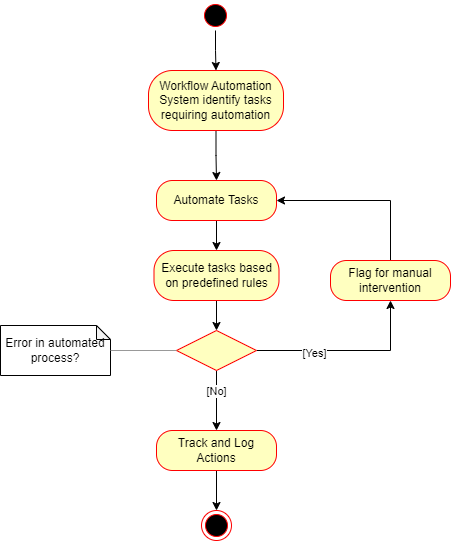

The diagram above was exported from draw.io. Its source (the exported page's mxGraphModel, read from the mxfile embedded in the PNG):
<mxGraphModel dx="1290" dy="557" grid="1" gridSize="10" guides="1" tooltips="1" connect="1" arrows="1" fold="1" page="1" pageScale="1" pageWidth="850" pageHeight="1100" math="0" shadow="0">
  <root>
    <mxCell id="0" />
    <mxCell id="1" parent="0" />
    <mxCell id="M-sBoob2XTK08AfqyI5y-5" value="" style="edgeStyle=orthogonalEdgeStyle;rounded=0;orthogonalLoop=1;jettySize=auto;html=1;" parent="1" source="M-sBoob2XTK08AfqyI5y-1" target="M-sBoob2XTK08AfqyI5y-3" edge="1">
      <mxGeometry relative="1" as="geometry" />
    </mxCell>
    <mxCell id="M-sBoob2XTK08AfqyI5y-1" value="" style="ellipse;html=1;shape=startState;fillColor=#000000;strokeColor=#ff0000;" parent="1" vertex="1">
      <mxGeometry x="410" y="10" width="30" height="30" as="geometry" />
    </mxCell>
    <mxCell id="M-sBoob2XTK08AfqyI5y-8" value="" style="edgeStyle=orthogonalEdgeStyle;rounded=0;orthogonalLoop=1;jettySize=auto;html=1;" parent="1" source="M-sBoob2XTK08AfqyI5y-3" target="M-sBoob2XTK08AfqyI5y-6" edge="1">
      <mxGeometry relative="1" as="geometry" />
    </mxCell>
    <mxCell id="M-sBoob2XTK08AfqyI5y-3" value="Workflow Automation System identify tasks requiring automation" style="rounded=1;whiteSpace=wrap;html=1;arcSize=40;fontColor=#000000;fillColor=#ffffc0;strokeColor=#ff0000;" parent="1" vertex="1">
      <mxGeometry x="358" y="80" width="135" height="60" as="geometry" />
    </mxCell>
    <mxCell id="M-sBoob2XTK08AfqyI5y-11" value="" style="edgeStyle=orthogonalEdgeStyle;rounded=0;orthogonalLoop=1;jettySize=auto;html=1;" parent="1" source="M-sBoob2XTK08AfqyI5y-6" target="M-sBoob2XTK08AfqyI5y-9" edge="1">
      <mxGeometry relative="1" as="geometry" />
    </mxCell>
    <mxCell id="M-sBoob2XTK08AfqyI5y-6" value="Automate Tasks" style="rounded=1;whiteSpace=wrap;html=1;arcSize=40;fontColor=#000000;fillColor=#ffffc0;strokeColor=#ff0000;" parent="1" vertex="1">
      <mxGeometry x="366" y="190" width="120" height="40" as="geometry" />
    </mxCell>
    <mxCell id="M-sBoob2XTK08AfqyI5y-17" value="" style="edgeStyle=orthogonalEdgeStyle;rounded=0;orthogonalLoop=1;jettySize=auto;html=1;" parent="1" source="M-sBoob2XTK08AfqyI5y-9" target="M-sBoob2XTK08AfqyI5y-12" edge="1">
      <mxGeometry relative="1" as="geometry" />
    </mxCell>
    <mxCell id="M-sBoob2XTK08AfqyI5y-9" value="Execute tasks based on predefined rules" style="rounded=1;whiteSpace=wrap;html=1;arcSize=40;fontColor=#000000;fillColor=#ffffc0;strokeColor=#ff0000;" parent="1" vertex="1">
      <mxGeometry x="363.5" y="260" width="125" height="50" as="geometry" />
    </mxCell>
    <mxCell id="M-sBoob2XTK08AfqyI5y-22" style="edgeStyle=orthogonalEdgeStyle;rounded=0;orthogonalLoop=1;jettySize=auto;html=1;exitX=1;exitY=0.5;exitDx=0;exitDy=0;entryX=0.5;entryY=1;entryDx=0;entryDy=0;" parent="1" source="M-sBoob2XTK08AfqyI5y-12" target="M-sBoob2XTK08AfqyI5y-18" edge="1">
      <mxGeometry relative="1" as="geometry" />
    </mxCell>
    <mxCell id="M-sBoob2XTK08AfqyI5y-25" value="[Yes]" style="edgeLabel;html=1;align=center;verticalAlign=middle;resizable=0;points=[];" parent="M-sBoob2XTK08AfqyI5y-22" vertex="1" connectable="0">
      <mxGeometry x="-0.3826" y="-2" relative="1" as="geometry">
        <mxPoint as="offset" />
      </mxGeometry>
    </mxCell>
    <mxCell id="M-sBoob2XTK08AfqyI5y-24" style="edgeStyle=orthogonalEdgeStyle;rounded=0;orthogonalLoop=1;jettySize=auto;html=1;exitX=0.5;exitY=1;exitDx=0;exitDy=0;entryX=0.5;entryY=0;entryDx=0;entryDy=0;" parent="1" source="M-sBoob2XTK08AfqyI5y-12" target="M-sBoob2XTK08AfqyI5y-20" edge="1">
      <mxGeometry relative="1" as="geometry" />
    </mxCell>
    <mxCell id="M-sBoob2XTK08AfqyI5y-29" value="[No]" style="edgeLabel;html=1;align=center;verticalAlign=middle;resizable=0;points=[];" parent="M-sBoob2XTK08AfqyI5y-24" vertex="1" connectable="0">
      <mxGeometry x="0.1467" relative="1" as="geometry">
        <mxPoint x="-1" y="-14" as="offset" />
      </mxGeometry>
    </mxCell>
    <mxCell id="M-sBoob2XTK08AfqyI5y-12" value="" style="rhombus;whiteSpace=wrap;html=1;fontColor=#000000;fillColor=#ffffc0;strokeColor=#ff0000;" parent="1" vertex="1">
      <mxGeometry x="386" y="340" width="80" height="40" as="geometry" />
    </mxCell>
    <mxCell id="M-sBoob2XTK08AfqyI5y-15" value="Error in automated process?" style="shape=note;whiteSpace=wrap;html=1;backgroundOutline=1;darkOpacity=0.05;size=14;" parent="1" vertex="1">
      <mxGeometry x="210" y="335" width="110" height="50" as="geometry" />
    </mxCell>
    <mxCell id="M-sBoob2XTK08AfqyI5y-23" style="edgeStyle=orthogonalEdgeStyle;rounded=0;orthogonalLoop=1;jettySize=auto;html=1;exitX=0.5;exitY=0;exitDx=0;exitDy=0;entryX=1;entryY=0.5;entryDx=0;entryDy=0;" parent="1" source="M-sBoob2XTK08AfqyI5y-18" target="M-sBoob2XTK08AfqyI5y-6" edge="1">
      <mxGeometry relative="1" as="geometry" />
    </mxCell>
    <mxCell id="M-sBoob2XTK08AfqyI5y-18" value="Flag for manual intervention" style="rounded=1;whiteSpace=wrap;html=1;arcSize=40;fontColor=#000000;fillColor=#ffffc0;strokeColor=#ff0000;" parent="1" vertex="1">
      <mxGeometry x="540" y="270" width="120" height="40" as="geometry" />
    </mxCell>
    <mxCell id="M-sBoob2XTK08AfqyI5y-31" value="" style="edgeStyle=orthogonalEdgeStyle;rounded=0;orthogonalLoop=1;jettySize=auto;html=1;" parent="1" source="M-sBoob2XTK08AfqyI5y-20" target="M-sBoob2XTK08AfqyI5y-30" edge="1">
      <mxGeometry relative="1" as="geometry" />
    </mxCell>
    <mxCell id="M-sBoob2XTK08AfqyI5y-20" value="Track and Log Actions" style="rounded=1;whiteSpace=wrap;html=1;arcSize=40;fontColor=#000000;fillColor=#ffffc0;strokeColor=#ff0000;" parent="1" vertex="1">
      <mxGeometry x="366" y="440" width="120" height="40" as="geometry" />
    </mxCell>
    <mxCell id="M-sBoob2XTK08AfqyI5y-30" value="" style="ellipse;html=1;shape=endState;fillColor=#000000;strokeColor=#ff0000;" parent="1" vertex="1">
      <mxGeometry x="411" y="520" width="30" height="30" as="geometry" />
    </mxCell>
    <mxCell id="6fihZN3-uhHYhQtOXOV3-1" value="" style="verticalLabelPosition=bottom;shadow=0;dashed=0;align=center;html=1;verticalAlign=top;strokeWidth=1;shape=mxgraph.mockup.markup.line;strokeColor=#999999;" parent="1" vertex="1">
      <mxGeometry x="320" y="350" width="66" height="20" as="geometry" />
    </mxCell>
  </root>
</mxGraphModel>